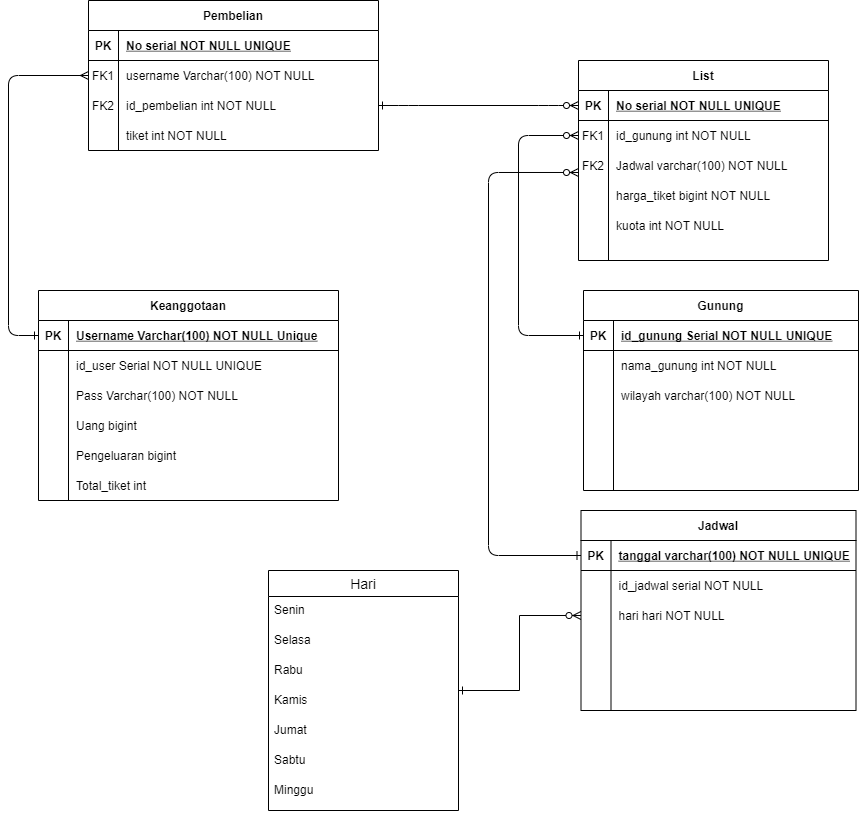

The diagram above was exported from draw.io. Its source (the exported page's mxGraphModel, read from the mxfile embedded in the PNG):
<mxGraphModel dx="1718" dy="425" grid="1" gridSize="10" guides="1" tooltips="1" connect="1" arrows="1" fold="1" page="1" pageScale="1" pageWidth="850" pageHeight="1100" math="0" shadow="0" extFonts="Permanent Marker^https://fonts.googleapis.com/css?family=Permanent+Marker">
  <root>
    <mxCell id="0" />
    <mxCell id="1" parent="0" />
    <mxCell id="C-vyLk0tnHw3VtMMgP7b-12" value="" style="edgeStyle=entityRelationEdgeStyle;endArrow=ERzeroToMany;startArrow=ERone;endFill=1;startFill=0;exitX=1;exitY=0.5;exitDx=0;exitDy=0;entryX=0;entryY=0.5;entryDx=0;entryDy=0;" parent="1" source="C-vyLk0tnHw3VtMMgP7b-9" target="C-vyLk0tnHw3VtMMgP7b-14" edge="1">
      <mxGeometry width="100" height="100" relative="1" as="geometry">
        <mxPoint x="400" y="180" as="sourcePoint" />
        <mxPoint x="460" y="205" as="targetPoint" />
      </mxGeometry>
    </mxCell>
    <mxCell id="C-vyLk0tnHw3VtMMgP7b-2" value="Pembelian" style="shape=table;startSize=30;container=1;collapsible=1;childLayout=tableLayout;fixedRows=1;rowLines=0;fontStyle=1;align=center;resizeLast=1;" parent="1" vertex="1">
      <mxGeometry x="-70" y="90" width="290" height="150" as="geometry" />
    </mxCell>
    <mxCell id="C-vyLk0tnHw3VtMMgP7b-3" value="" style="shape=partialRectangle;collapsible=0;dropTarget=0;pointerEvents=0;fillColor=none;points=[[0,0.5],[1,0.5]];portConstraint=eastwest;top=0;left=0;right=0;bottom=1;" parent="C-vyLk0tnHw3VtMMgP7b-2" vertex="1">
      <mxGeometry y="30" width="290" height="30" as="geometry" />
    </mxCell>
    <mxCell id="C-vyLk0tnHw3VtMMgP7b-4" value="PK" style="shape=partialRectangle;overflow=hidden;connectable=0;fillColor=none;top=0;left=0;bottom=0;right=0;fontStyle=1;" parent="C-vyLk0tnHw3VtMMgP7b-3" vertex="1">
      <mxGeometry width="30" height="30" as="geometry" />
    </mxCell>
    <mxCell id="C-vyLk0tnHw3VtMMgP7b-5" value="No serial NOT NULL UNIQUE" style="shape=partialRectangle;overflow=hidden;connectable=0;fillColor=none;top=0;left=0;bottom=0;right=0;align=left;spacingLeft=6;fontStyle=5;" parent="C-vyLk0tnHw3VtMMgP7b-3" vertex="1">
      <mxGeometry x="30" width="260" height="30" as="geometry" />
    </mxCell>
    <mxCell id="C-vyLk0tnHw3VtMMgP7b-6" value="" style="shape=partialRectangle;collapsible=0;dropTarget=0;pointerEvents=0;fillColor=none;points=[[0,0.5],[1,0.5]];portConstraint=eastwest;top=0;left=0;right=0;bottom=0;" parent="C-vyLk0tnHw3VtMMgP7b-2" vertex="1">
      <mxGeometry y="60" width="290" height="30" as="geometry" />
    </mxCell>
    <mxCell id="C-vyLk0tnHw3VtMMgP7b-7" value="FK1" style="shape=partialRectangle;overflow=hidden;connectable=0;fillColor=none;top=0;left=0;bottom=0;right=0;" parent="C-vyLk0tnHw3VtMMgP7b-6" vertex="1">
      <mxGeometry width="30" height="30" as="geometry" />
    </mxCell>
    <mxCell id="C-vyLk0tnHw3VtMMgP7b-8" value="username Varchar(100) NOT NULL" style="shape=partialRectangle;overflow=hidden;connectable=0;fillColor=none;top=0;left=0;bottom=0;right=0;align=left;spacingLeft=6;" parent="C-vyLk0tnHw3VtMMgP7b-6" vertex="1">
      <mxGeometry x="30" width="260" height="30" as="geometry" />
    </mxCell>
    <mxCell id="C-vyLk0tnHw3VtMMgP7b-9" value="" style="shape=partialRectangle;collapsible=0;dropTarget=0;pointerEvents=0;fillColor=none;points=[[0,0.5],[1,0.5]];portConstraint=eastwest;top=0;left=0;right=0;bottom=0;" parent="C-vyLk0tnHw3VtMMgP7b-2" vertex="1">
      <mxGeometry y="90" width="290" height="30" as="geometry" />
    </mxCell>
    <mxCell id="C-vyLk0tnHw3VtMMgP7b-10" value="FK2" style="shape=partialRectangle;overflow=hidden;connectable=0;fillColor=none;top=0;left=0;bottom=0;right=0;" parent="C-vyLk0tnHw3VtMMgP7b-9" vertex="1">
      <mxGeometry width="30" height="30" as="geometry" />
    </mxCell>
    <mxCell id="C-vyLk0tnHw3VtMMgP7b-11" value="id_pembelian int NOT NULL" style="shape=partialRectangle;overflow=hidden;connectable=0;fillColor=none;top=0;left=0;bottom=0;right=0;align=left;spacingLeft=6;" parent="C-vyLk0tnHw3VtMMgP7b-9" vertex="1">
      <mxGeometry x="30" width="260" height="30" as="geometry" />
    </mxCell>
    <mxCell id="C-vyLk0tnHw3VtMMgP7b-13" value="List" style="shape=table;startSize=30;container=1;collapsible=1;childLayout=tableLayout;fixedRows=1;rowLines=0;fontStyle=1;align=center;resizeLast=1;" parent="1" vertex="1">
      <mxGeometry x="420" y="150" width="250" height="200" as="geometry" />
    </mxCell>
    <mxCell id="C-vyLk0tnHw3VtMMgP7b-14" value="" style="shape=partialRectangle;collapsible=0;dropTarget=0;pointerEvents=0;fillColor=none;points=[[0,0.5],[1,0.5]];portConstraint=eastwest;top=0;left=0;right=0;bottom=1;" parent="C-vyLk0tnHw3VtMMgP7b-13" vertex="1">
      <mxGeometry y="30" width="250" height="30" as="geometry" />
    </mxCell>
    <mxCell id="C-vyLk0tnHw3VtMMgP7b-15" value="PK" style="shape=partialRectangle;overflow=hidden;connectable=0;fillColor=none;top=0;left=0;bottom=0;right=0;fontStyle=1;" parent="C-vyLk0tnHw3VtMMgP7b-14" vertex="1">
      <mxGeometry width="30" height="30" as="geometry" />
    </mxCell>
    <mxCell id="C-vyLk0tnHw3VtMMgP7b-16" value="No serial NOT NULL UNIQUE" style="shape=partialRectangle;overflow=hidden;connectable=0;fillColor=none;top=0;left=0;bottom=0;right=0;align=left;spacingLeft=6;fontStyle=5;" parent="C-vyLk0tnHw3VtMMgP7b-14" vertex="1">
      <mxGeometry x="30" width="220" height="30" as="geometry" />
    </mxCell>
    <mxCell id="C-vyLk0tnHw3VtMMgP7b-17" value="" style="shape=partialRectangle;collapsible=0;dropTarget=0;pointerEvents=0;fillColor=none;points=[[0,0.5],[1,0.5]];portConstraint=eastwest;top=0;left=0;right=0;bottom=0;" parent="C-vyLk0tnHw3VtMMgP7b-13" vertex="1">
      <mxGeometry y="60" width="250" height="30" as="geometry" />
    </mxCell>
    <mxCell id="C-vyLk0tnHw3VtMMgP7b-18" value="FK1" style="shape=partialRectangle;overflow=hidden;connectable=0;fillColor=none;top=0;left=0;bottom=0;right=0;" parent="C-vyLk0tnHw3VtMMgP7b-17" vertex="1">
      <mxGeometry width="30" height="30" as="geometry" />
    </mxCell>
    <mxCell id="C-vyLk0tnHw3VtMMgP7b-19" value="id_gunung int NOT NULL" style="shape=partialRectangle;overflow=hidden;connectable=0;fillColor=none;top=0;left=0;bottom=0;right=0;align=left;spacingLeft=6;" parent="C-vyLk0tnHw3VtMMgP7b-17" vertex="1">
      <mxGeometry x="30" width="220" height="30" as="geometry" />
    </mxCell>
    <mxCell id="C-vyLk0tnHw3VtMMgP7b-20" value="" style="shape=partialRectangle;collapsible=0;dropTarget=0;pointerEvents=0;fillColor=none;points=[[0,0.5],[1,0.5]];portConstraint=eastwest;top=0;left=0;right=0;bottom=0;" parent="C-vyLk0tnHw3VtMMgP7b-13" vertex="1">
      <mxGeometry y="90" width="250" height="30" as="geometry" />
    </mxCell>
    <mxCell id="C-vyLk0tnHw3VtMMgP7b-21" value="FK2" style="shape=partialRectangle;overflow=hidden;connectable=0;fillColor=none;top=0;left=0;bottom=0;right=0;" parent="C-vyLk0tnHw3VtMMgP7b-20" vertex="1">
      <mxGeometry width="30" height="30" as="geometry" />
    </mxCell>
    <mxCell id="C-vyLk0tnHw3VtMMgP7b-22" value="Jadwal varchar(100) NOT NULL" style="shape=partialRectangle;overflow=hidden;connectable=0;fillColor=none;top=0;left=0;bottom=0;right=0;align=left;spacingLeft=6;" parent="C-vyLk0tnHw3VtMMgP7b-20" vertex="1">
      <mxGeometry x="30" width="220" height="30" as="geometry" />
    </mxCell>
    <mxCell id="C-vyLk0tnHw3VtMMgP7b-23" value="Keanggotaan" style="shape=table;startSize=30;container=1;collapsible=1;childLayout=tableLayout;fixedRows=1;rowLines=0;fontStyle=1;align=center;resizeLast=1;" parent="1" vertex="1">
      <mxGeometry x="-120" y="380" width="300" height="210" as="geometry" />
    </mxCell>
    <mxCell id="C-vyLk0tnHw3VtMMgP7b-24" value="" style="shape=partialRectangle;collapsible=0;dropTarget=0;pointerEvents=0;fillColor=none;points=[[0,0.5],[1,0.5]];portConstraint=eastwest;top=0;left=0;right=0;bottom=1;" parent="C-vyLk0tnHw3VtMMgP7b-23" vertex="1">
      <mxGeometry y="30" width="300" height="30" as="geometry" />
    </mxCell>
    <mxCell id="C-vyLk0tnHw3VtMMgP7b-25" value="PK" style="shape=partialRectangle;overflow=hidden;connectable=0;fillColor=none;top=0;left=0;bottom=0;right=0;fontStyle=1;" parent="C-vyLk0tnHw3VtMMgP7b-24" vertex="1">
      <mxGeometry width="30" height="30" as="geometry" />
    </mxCell>
    <mxCell id="C-vyLk0tnHw3VtMMgP7b-26" value="Username Varchar(100) NOT NULL Unique" style="shape=partialRectangle;overflow=hidden;connectable=0;fillColor=none;top=0;left=0;bottom=0;right=0;align=left;spacingLeft=6;fontStyle=5;" parent="C-vyLk0tnHw3VtMMgP7b-24" vertex="1">
      <mxGeometry x="30" width="270" height="30" as="geometry" />
    </mxCell>
    <mxCell id="C-vyLk0tnHw3VtMMgP7b-27" value="" style="shape=partialRectangle;collapsible=0;dropTarget=0;pointerEvents=0;fillColor=none;points=[[0,0.5],[1,0.5]];portConstraint=eastwest;top=0;left=0;right=0;bottom=0;" parent="C-vyLk0tnHw3VtMMgP7b-23" vertex="1">
      <mxGeometry y="60" width="300" height="30" as="geometry" />
    </mxCell>
    <mxCell id="C-vyLk0tnHw3VtMMgP7b-28" value="" style="shape=partialRectangle;overflow=hidden;connectable=0;fillColor=none;top=0;left=0;bottom=0;right=0;" parent="C-vyLk0tnHw3VtMMgP7b-27" vertex="1">
      <mxGeometry width="30" height="30" as="geometry" />
    </mxCell>
    <mxCell id="C-vyLk0tnHw3VtMMgP7b-29" value="id_user Serial NOT NULL UNIQUE" style="shape=partialRectangle;overflow=hidden;connectable=0;fillColor=none;top=0;left=0;bottom=0;right=0;align=left;spacingLeft=6;" parent="C-vyLk0tnHw3VtMMgP7b-27" vertex="1">
      <mxGeometry x="30" width="270" height="30" as="geometry" />
    </mxCell>
    <mxCell id="5J8vC5nN3GQNrrlfsZou-1" value="" style="shape=partialRectangle;overflow=hidden;connectable=0;fillColor=none;top=0;left=0;bottom=0;right=0;" vertex="1" parent="1">
      <mxGeometry x="-120" y="470" width="30" height="30" as="geometry" />
    </mxCell>
    <mxCell id="5J8vC5nN3GQNrrlfsZou-2" value="Pass Varchar(100) NOT NULL " style="shape=partialRectangle;overflow=hidden;connectable=0;fillColor=none;top=0;left=0;bottom=0;right=0;align=left;spacingLeft=6;" vertex="1" parent="1">
      <mxGeometry x="-90" y="470" width="260" height="30" as="geometry" />
    </mxCell>
    <mxCell id="5J8vC5nN3GQNrrlfsZou-3" value="" style="shape=partialRectangle;overflow=hidden;connectable=0;fillColor=none;top=0;left=0;bottom=0;right=0;" vertex="1" parent="1">
      <mxGeometry x="-120" y="500" width="30" height="30" as="geometry" />
    </mxCell>
    <mxCell id="5J8vC5nN3GQNrrlfsZou-4" value="Uang bigint " style="shape=partialRectangle;overflow=hidden;connectable=0;fillColor=none;top=0;left=0;bottom=0;right=0;align=left;spacingLeft=6;" vertex="1" parent="1">
      <mxGeometry x="-90" y="500" width="220" height="30" as="geometry" />
    </mxCell>
    <mxCell id="5J8vC5nN3GQNrrlfsZou-6" value="" style="shape=partialRectangle;overflow=hidden;connectable=0;fillColor=none;top=0;left=0;bottom=0;right=0;" vertex="1" parent="1">
      <mxGeometry x="-120" y="530" width="30" height="30" as="geometry" />
    </mxCell>
    <mxCell id="5J8vC5nN3GQNrrlfsZou-7" value="Pengeluaran bigint " style="shape=partialRectangle;overflow=hidden;connectable=0;fillColor=none;top=0;left=0;bottom=0;right=0;align=left;spacingLeft=6;" vertex="1" parent="1">
      <mxGeometry x="-90" y="530" width="220" height="30" as="geometry" />
    </mxCell>
    <mxCell id="5J8vC5nN3GQNrrlfsZou-8" value="" style="shape=partialRectangle;overflow=hidden;connectable=0;fillColor=none;top=0;left=0;bottom=0;right=0;" vertex="1" parent="1">
      <mxGeometry x="-120" y="560" width="30" height="30" as="geometry" />
    </mxCell>
    <mxCell id="5J8vC5nN3GQNrrlfsZou-9" value="Total_tiket int" style="shape=partialRectangle;overflow=hidden;connectable=0;fillColor=none;top=0;left=0;bottom=0;right=0;align=left;spacingLeft=6;" vertex="1" parent="1">
      <mxGeometry x="-90" y="560" width="220" height="30" as="geometry" />
    </mxCell>
    <mxCell id="5J8vC5nN3GQNrrlfsZou-18" value="" style="endArrow=ERmany;html=1;entryX=0;entryY=0.5;entryDx=0;entryDy=0;edgeStyle=elbowEdgeStyle;endFill=0;startArrow=ERone;startFill=0;" edge="1" parent="1" target="C-vyLk0tnHw3VtMMgP7b-6">
      <mxGeometry width="50" height="50" relative="1" as="geometry">
        <mxPoint x="-120" y="425" as="sourcePoint" />
        <mxPoint x="-30" y="340" as="targetPoint" />
        <Array as="points">
          <mxPoint x="-150" y="290" />
        </Array>
      </mxGeometry>
    </mxCell>
    <mxCell id="5J8vC5nN3GQNrrlfsZou-19" value="" style="shape=partialRectangle;overflow=hidden;connectable=0;fillColor=none;top=0;left=0;bottom=0;right=0;" vertex="1" parent="1">
      <mxGeometry x="-70" y="210" width="30" height="30" as="geometry" />
    </mxCell>
    <mxCell id="5J8vC5nN3GQNrrlfsZou-21" value="" style="shape=partialRectangle;overflow=hidden;connectable=0;fillColor=none;top=0;left=0;bottom=0;right=0;" vertex="1" parent="1">
      <mxGeometry x="-70" y="240" width="30" height="30" as="geometry" />
    </mxCell>
    <mxCell id="5J8vC5nN3GQNrrlfsZou-22" value="tiket int NOT NULL" style="shape=partialRectangle;overflow=hidden;connectable=0;fillColor=none;top=0;left=0;bottom=0;right=0;align=left;spacingLeft=6;" vertex="1" parent="1">
      <mxGeometry x="-40" y="210" width="220" height="30" as="geometry" />
    </mxCell>
    <mxCell id="5J8vC5nN3GQNrrlfsZou-25" value="harga_tiket bigint NOT NULL" style="shape=partialRectangle;overflow=hidden;connectable=0;fillColor=none;top=0;left=0;bottom=0;right=0;align=left;spacingLeft=6;" vertex="1" parent="1">
      <mxGeometry x="450" y="270" width="220" height="30" as="geometry" />
    </mxCell>
    <mxCell id="5J8vC5nN3GQNrrlfsZou-27" value="kuota int NOT NULL" style="shape=partialRectangle;overflow=hidden;connectable=0;fillColor=none;top=0;left=0;bottom=0;right=0;align=left;spacingLeft=6;" vertex="1" parent="1">
      <mxGeometry x="450" y="300" width="220" height="30" as="geometry" />
    </mxCell>
    <mxCell id="5J8vC5nN3GQNrrlfsZou-28" value="Gunung" style="shape=table;startSize=30;container=1;collapsible=1;childLayout=tableLayout;fixedRows=1;rowLines=0;fontStyle=1;align=center;resizeLast=1;" vertex="1" parent="1">
      <mxGeometry x="425" y="380" width="275" height="200" as="geometry" />
    </mxCell>
    <mxCell id="5J8vC5nN3GQNrrlfsZou-29" value="" style="shape=partialRectangle;collapsible=0;dropTarget=0;pointerEvents=0;fillColor=none;points=[[0,0.5],[1,0.5]];portConstraint=eastwest;top=0;left=0;right=0;bottom=1;" vertex="1" parent="5J8vC5nN3GQNrrlfsZou-28">
      <mxGeometry y="30" width="275" height="30" as="geometry" />
    </mxCell>
    <mxCell id="5J8vC5nN3GQNrrlfsZou-30" value="PK" style="shape=partialRectangle;overflow=hidden;connectable=0;fillColor=none;top=0;left=0;bottom=0;right=0;fontStyle=1;" vertex="1" parent="5J8vC5nN3GQNrrlfsZou-29">
      <mxGeometry width="30" height="30" as="geometry" />
    </mxCell>
    <mxCell id="5J8vC5nN3GQNrrlfsZou-31" value="id_gunung Serial NOT NULL UNIQUE" style="shape=partialRectangle;overflow=hidden;connectable=0;fillColor=none;top=0;left=0;bottom=0;right=0;align=left;spacingLeft=6;fontStyle=5;" vertex="1" parent="5J8vC5nN3GQNrrlfsZou-29">
      <mxGeometry x="30" width="245" height="30" as="geometry" />
    </mxCell>
    <mxCell id="5J8vC5nN3GQNrrlfsZou-32" value="" style="shape=partialRectangle;collapsible=0;dropTarget=0;pointerEvents=0;fillColor=none;points=[[0,0.5],[1,0.5]];portConstraint=eastwest;top=0;left=0;right=0;bottom=0;" vertex="1" parent="5J8vC5nN3GQNrrlfsZou-28">
      <mxGeometry y="60" width="275" height="30" as="geometry" />
    </mxCell>
    <mxCell id="5J8vC5nN3GQNrrlfsZou-33" value="" style="shape=partialRectangle;overflow=hidden;connectable=0;fillColor=none;top=0;left=0;bottom=0;right=0;" vertex="1" parent="5J8vC5nN3GQNrrlfsZou-32">
      <mxGeometry width="30" height="30" as="geometry" />
    </mxCell>
    <mxCell id="5J8vC5nN3GQNrrlfsZou-34" value="nama_gunung int NOT NULL" style="shape=partialRectangle;overflow=hidden;connectable=0;fillColor=none;top=0;left=0;bottom=0;right=0;align=left;spacingLeft=6;" vertex="1" parent="5J8vC5nN3GQNrrlfsZou-32">
      <mxGeometry x="30" width="245" height="30" as="geometry" />
    </mxCell>
    <mxCell id="5J8vC5nN3GQNrrlfsZou-35" value="" style="shape=partialRectangle;collapsible=0;dropTarget=0;pointerEvents=0;fillColor=none;points=[[0,0.5],[1,0.5]];portConstraint=eastwest;top=0;left=0;right=0;bottom=0;" vertex="1" parent="5J8vC5nN3GQNrrlfsZou-28">
      <mxGeometry y="90" width="275" height="30" as="geometry" />
    </mxCell>
    <mxCell id="5J8vC5nN3GQNrrlfsZou-36" value="" style="shape=partialRectangle;overflow=hidden;connectable=0;fillColor=none;top=0;left=0;bottom=0;right=0;" vertex="1" parent="5J8vC5nN3GQNrrlfsZou-35">
      <mxGeometry width="30" height="30" as="geometry" />
    </mxCell>
    <mxCell id="5J8vC5nN3GQNrrlfsZou-37" value="wilayah varchar(100) NOT NULL" style="shape=partialRectangle;overflow=hidden;connectable=0;fillColor=none;top=0;left=0;bottom=0;right=0;align=left;spacingLeft=6;" vertex="1" parent="5J8vC5nN3GQNrrlfsZou-35">
      <mxGeometry x="30" width="245" height="30" as="geometry" />
    </mxCell>
    <mxCell id="5J8vC5nN3GQNrrlfsZou-40" value="" style="endArrow=ERzeroToMany;html=1;exitX=0;exitY=0.5;exitDx=0;exitDy=0;entryX=0;entryY=0.5;entryDx=0;entryDy=0;edgeStyle=elbowEdgeStyle;endFill=1;startArrow=ERone;startFill=0;" edge="1" parent="1" source="5J8vC5nN3GQNrrlfsZou-29" target="C-vyLk0tnHw3VtMMgP7b-17">
      <mxGeometry width="50" height="50" relative="1" as="geometry">
        <mxPoint x="350" y="420" as="sourcePoint" />
        <mxPoint x="400" y="370" as="targetPoint" />
        <Array as="points">
          <mxPoint x="360" y="320" />
        </Array>
      </mxGeometry>
    </mxCell>
    <mxCell id="5J8vC5nN3GQNrrlfsZou-41" value="Jadwal" style="shape=table;startSize=30;container=1;collapsible=1;childLayout=tableLayout;fixedRows=1;rowLines=0;fontStyle=1;align=center;resizeLast=1;" vertex="1" parent="1">
      <mxGeometry x="422.5" y="600" width="275" height="200" as="geometry" />
    </mxCell>
    <mxCell id="5J8vC5nN3GQNrrlfsZou-42" value="" style="shape=partialRectangle;collapsible=0;dropTarget=0;pointerEvents=0;fillColor=none;points=[[0,0.5],[1,0.5]];portConstraint=eastwest;top=0;left=0;right=0;bottom=1;" vertex="1" parent="5J8vC5nN3GQNrrlfsZou-41">
      <mxGeometry y="30" width="275" height="30" as="geometry" />
    </mxCell>
    <mxCell id="5J8vC5nN3GQNrrlfsZou-43" value="PK" style="shape=partialRectangle;overflow=hidden;connectable=0;fillColor=none;top=0;left=0;bottom=0;right=0;fontStyle=1;" vertex="1" parent="5J8vC5nN3GQNrrlfsZou-42">
      <mxGeometry width="30" height="30" as="geometry" />
    </mxCell>
    <mxCell id="5J8vC5nN3GQNrrlfsZou-44" value="tanggal varchar(100) NOT NULL UNIQUE" style="shape=partialRectangle;overflow=hidden;connectable=0;fillColor=none;top=0;left=0;bottom=0;right=0;align=left;spacingLeft=6;fontStyle=5;" vertex="1" parent="5J8vC5nN3GQNrrlfsZou-42">
      <mxGeometry x="30" width="245" height="30" as="geometry" />
    </mxCell>
    <mxCell id="5J8vC5nN3GQNrrlfsZou-45" value="" style="shape=partialRectangle;collapsible=0;dropTarget=0;pointerEvents=0;fillColor=none;points=[[0,0.5],[1,0.5]];portConstraint=eastwest;top=0;left=0;right=0;bottom=0;" vertex="1" parent="5J8vC5nN3GQNrrlfsZou-41">
      <mxGeometry y="60" width="275" height="30" as="geometry" />
    </mxCell>
    <mxCell id="5J8vC5nN3GQNrrlfsZou-46" value="" style="shape=partialRectangle;overflow=hidden;connectable=0;fillColor=none;top=0;left=0;bottom=0;right=0;" vertex="1" parent="5J8vC5nN3GQNrrlfsZou-45">
      <mxGeometry width="30" height="30" as="geometry" />
    </mxCell>
    <mxCell id="5J8vC5nN3GQNrrlfsZou-47" value="id_jadwal serial NOT NULL" style="shape=partialRectangle;overflow=hidden;connectable=0;fillColor=none;top=0;left=0;bottom=0;right=0;align=left;spacingLeft=6;" vertex="1" parent="5J8vC5nN3GQNrrlfsZou-45">
      <mxGeometry x="30" width="245" height="30" as="geometry" />
    </mxCell>
    <mxCell id="5J8vC5nN3GQNrrlfsZou-48" value="" style="shape=partialRectangle;collapsible=0;dropTarget=0;pointerEvents=0;fillColor=none;points=[[0,0.5],[1,0.5]];portConstraint=eastwest;top=0;left=0;right=0;bottom=0;" vertex="1" parent="5J8vC5nN3GQNrrlfsZou-41">
      <mxGeometry y="90" width="275" height="30" as="geometry" />
    </mxCell>
    <mxCell id="5J8vC5nN3GQNrrlfsZou-49" value="" style="shape=partialRectangle;overflow=hidden;connectable=0;fillColor=none;top=0;left=0;bottom=0;right=0;" vertex="1" parent="5J8vC5nN3GQNrrlfsZou-48">
      <mxGeometry width="30" height="30" as="geometry" />
    </mxCell>
    <mxCell id="5J8vC5nN3GQNrrlfsZou-50" value="hari hari NOT NULL" style="shape=partialRectangle;overflow=hidden;connectable=0;fillColor=none;top=0;left=0;bottom=0;right=0;align=left;spacingLeft=6;" vertex="1" parent="5J8vC5nN3GQNrrlfsZou-48">
      <mxGeometry x="30" width="245" height="30" as="geometry" />
    </mxCell>
    <mxCell id="5J8vC5nN3GQNrrlfsZou-51" value="" style="endArrow=ERzeroToMany;html=1;exitX=0;exitY=0.5;exitDx=0;exitDy=0;edgeStyle=elbowEdgeStyle;entryX=0;entryY=0.733;entryDx=0;entryDy=0;entryPerimeter=0;endFill=1;startArrow=ERone;startFill=0;" edge="1" parent="1" source="5J8vC5nN3GQNrrlfsZou-42" target="C-vyLk0tnHw3VtMMgP7b-20">
      <mxGeometry width="50" height="50" relative="1" as="geometry">
        <mxPoint x="320" y="620" as="sourcePoint" />
        <mxPoint x="330" y="260" as="targetPoint" />
        <Array as="points">
          <mxPoint x="330" y="450" />
        </Array>
      </mxGeometry>
    </mxCell>
    <mxCell id="5J8vC5nN3GQNrrlfsZou-70" value="" style="edgeStyle=elbowEdgeStyle;rounded=0;orthogonalLoop=1;jettySize=auto;html=1;startArrow=ERone;startFill=0;endArrow=ERzeroToMany;endFill=1;entryX=0;entryY=0.5;entryDx=0;entryDy=0;" edge="1" parent="1" source="5J8vC5nN3GQNrrlfsZou-52" target="5J8vC5nN3GQNrrlfsZou-48">
      <mxGeometry relative="1" as="geometry">
        <mxPoint x="380" y="780" as="targetPoint" />
      </mxGeometry>
    </mxCell>
    <mxCell id="5J8vC5nN3GQNrrlfsZou-52" value="Hari" style="swimlane;fontStyle=0;childLayout=stackLayout;horizontal=1;startSize=26;horizontalStack=0;resizeParent=1;resizeParentMax=0;resizeLast=0;collapsible=1;marginBottom=0;align=center;fontSize=14;" vertex="1" parent="1">
      <mxGeometry x="110" y="660" width="190" height="240" as="geometry" />
    </mxCell>
    <mxCell id="5J8vC5nN3GQNrrlfsZou-53" value="Senin" style="text;strokeColor=none;fillColor=none;spacingLeft=4;spacingRight=4;overflow=hidden;rotatable=0;points=[[0,0.5],[1,0.5]];portConstraint=eastwest;fontSize=12;" vertex="1" parent="5J8vC5nN3GQNrrlfsZou-52">
      <mxGeometry y="26" width="190" height="30" as="geometry" />
    </mxCell>
    <mxCell id="5J8vC5nN3GQNrrlfsZou-54" value="Selasa" style="text;strokeColor=none;fillColor=none;spacingLeft=4;spacingRight=4;overflow=hidden;rotatable=0;points=[[0,0.5],[1,0.5]];portConstraint=eastwest;fontSize=12;" vertex="1" parent="5J8vC5nN3GQNrrlfsZou-52">
      <mxGeometry y="56" width="190" height="30" as="geometry" />
    </mxCell>
    <mxCell id="5J8vC5nN3GQNrrlfsZou-58" value="Rabu" style="text;strokeColor=none;fillColor=none;spacingLeft=4;spacingRight=4;overflow=hidden;rotatable=0;points=[[0,0.5],[1,0.5]];portConstraint=eastwest;fontSize=12;" vertex="1" parent="5J8vC5nN3GQNrrlfsZou-52">
      <mxGeometry y="86" width="190" height="30" as="geometry" />
    </mxCell>
    <mxCell id="5J8vC5nN3GQNrrlfsZou-59" value="Kamis" style="text;strokeColor=none;fillColor=none;spacingLeft=4;spacingRight=4;overflow=hidden;rotatable=0;points=[[0,0.5],[1,0.5]];portConstraint=eastwest;fontSize=12;" vertex="1" parent="5J8vC5nN3GQNrrlfsZou-52">
      <mxGeometry y="116" width="190" height="30" as="geometry" />
    </mxCell>
    <mxCell id="5J8vC5nN3GQNrrlfsZou-60" value="Jumat" style="text;strokeColor=none;fillColor=none;spacingLeft=4;spacingRight=4;overflow=hidden;rotatable=0;points=[[0,0.5],[1,0.5]];portConstraint=eastwest;fontSize=12;" vertex="1" parent="5J8vC5nN3GQNrrlfsZou-52">
      <mxGeometry y="146" width="190" height="30" as="geometry" />
    </mxCell>
    <mxCell id="5J8vC5nN3GQNrrlfsZou-61" value="Sabtu" style="text;strokeColor=none;fillColor=none;spacingLeft=4;spacingRight=4;overflow=hidden;rotatable=0;points=[[0,0.5],[1,0.5]];portConstraint=eastwest;fontSize=12;" vertex="1" parent="5J8vC5nN3GQNrrlfsZou-52">
      <mxGeometry y="176" width="190" height="30" as="geometry" />
    </mxCell>
    <mxCell id="5J8vC5nN3GQNrrlfsZou-55" value="Minggu" style="text;strokeColor=none;fillColor=none;spacingLeft=4;spacingRight=4;overflow=hidden;rotatable=0;points=[[0,0.5],[1,0.5]];portConstraint=eastwest;fontSize=12;" vertex="1" parent="5J8vC5nN3GQNrrlfsZou-52">
      <mxGeometry y="206" width="190" height="34" as="geometry" />
    </mxCell>
  </root>
</mxGraphModel>